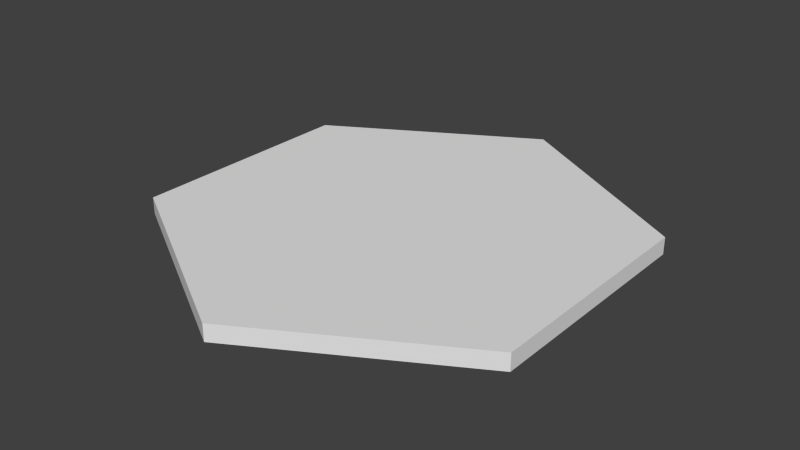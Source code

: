 # Source: hexagon.blend  (saved by Blender 2.76.0; exported with 4.5.12 LTS)
import bpy
from mathutils import Matrix  # noqa: F401  (used for matrix-valued properties, if any)

bpy.ops.wm.read_factory_settings(use_empty=True)
scene = bpy.context.scene
scene.name = 'Scene'

# ---- collections
col_collection_1 = bpy.data.collections.new('Collection 1'); scene.collection.children.link(col_collection_1)

# ---- world
world_world = bpy.data.worlds.new('World'); scene.world = world_world
world_world.color = (0.05088, 0.05088, 0.05088)
world_world.use_sun_shadow = False
world_world.sun_shadow_jitter_overblur = 0.0
world_world.cycles.sampling_method = 'MANUAL'
world_world.cycles.sample_map_resolution = 256

# ---- meshes
me_cylinder_002 = bpy.data.meshes.new('Cylinder.002')
me_cylinder_002.from_pydata([(-2.384e-07, 1.0, -0.01857), (-2.384e-07, 1.0, 0.01857), (0.866, 0.5, -0.01857), (0.866, 0.5, 0.01857), (0.866, -0.5, -0.01857), (0.866, -0.5, 0.01857), (-2.384e-07, -1.0, -0.01857), (-2.384e-07, -1.0, 0.01857), (-0.866, -0.5, -0.01857), (-0.866, -0.5, 0.01857), (-0.866, 0.5, -0.01857), (-0.866, 0.5, 0.01857)], [], [(0, 1, 3, 2), (2, 3, 5, 4), (4, 5, 7, 6), (6, 7, 9, 8), (3, 1, 11, 9, 7, 5), (10, 11, 1, 0), (8, 9, 11, 10), (0, 2, 4, 6, 8, 10)])
_uv = me_cylinder_002.uv_layers.new(name='UVMap')
_uv.uv.foreach_set('vector', [0.5843, 0.7286, 0.5, 0.7286, 0.5, 0.2714, 0.5843, 0.2714, 0.5843, 0.2714, 0.5, 0.2714, 0.5, 0.04288, 0.5843, 0.04288, 0.4157, 0.04288, 0.5, 0.04288, 0.5, 0.2714, 0.4157, 0.2714, 0.4157, 0.2714, 0.5, 0.2714, 0.5, 0.7286, 0.4157, 0.7286, 0.2488, 0.07373, 0.7379, 0.0738, 0.9824, 0.4974, 0.738, 0.921, 0.2489, 0.9209, 0.004348, 0.4973, 0.5843, 0.9571, 0.5, 0.9571, 0.5, 0.7286, 0.5843, 0.7286, 0.4157, 0.7286, 0.5, 0.7286, 0.5, 0.9571, 0.4157, 0.9571, 0.9824, 0.4974, 0.7392, 0.9187, 0.2529, 0.9186, 0.009636, 0.4973, 0.2528, 0.07606, 0.7391, 0.07613])
me_cylinder_002.use_remesh_preserve_volume = False
me_cylinder_002.use_remesh_preserve_attributes = False
me_cylinder_002.use_mirror_vertex_groups = False
me_cylinder_002.update()

# ---- objects
ob_cylinder_002 = bpy.data.objects.new('Cylinder.002', me_cylinder_002)

# ---- transforms, parenting, visibility, modifiers, constraints
ob_cylinder_002.location = (6.934, -2.866, -3.75)
ob_cylinder_002.scale = (1.0, 1.0, 1.947)
ob_cylinder_002.lineart.crease_threshold = 0.0

# ---- collection membership
col_collection_1.objects.link(ob_cylinder_002)

# ---- scene / render settings (as saved in the file)
scene.frame_start = 1; scene.frame_end = 250; scene.frame_set(1)
scene.render.engine = 'BLENDER_EEVEE_NEXT'
scene.render.resolution_percentage = 50
scene.render.dither_intensity = 0.0
scene.cycles.use_denoising = False
scene.cycles.samples = 10
scene.cycles.sampling_pattern = 'TABULATED_SOBOL'
scene.cycles.light_sampling_threshold = 0.0
scene.cycles.use_adaptive_sampling = False
scene.cycles.use_light_tree = False
scene.cycles.blur_glossy = 0.0
scene.cycles.pixel_filter_type = 'GAUSSIAN'
scene.cycles.sample_clamp_indirect = 0.0
scene.view_settings.view_transform = 'Standard'
bpy.context.view_layer.update()

# ---- added for rendering (the .blend has no active camera and no usable light): camera, sun
cam_auto = bpy.data.cameras.new('AutoCamera')
cam_auto.lens = 50.0
cam_auto.sensor_width = 36.0
cam_auto.clip_end = 1000.0
ob_auto_camera = bpy.data.objects.new('AutoCamera', cam_auto)
scene.collection.objects.link(ob_auto_camera)
ob_auto_camera.location = (9.38261, -5.80455, -1.79103)
ob_auto_camera.rotation_euler = (1.09748, -7.21219e-08, 0.694738)
scene.camera = ob_auto_camera
light_auto_sun = bpy.data.lights.new('AutoSun', 'SUN')
light_auto_sun.energy = 3.0
light_auto_sun.angle = 0.0523599
ob_auto_sun = bpy.data.objects.new('AutoSun', light_auto_sun)
scene.collection.objects.link(ob_auto_sun)
ob_auto_sun.rotation_euler = (0.872665, 0.174533, 0.523599)
bpy.context.view_layer.update()
